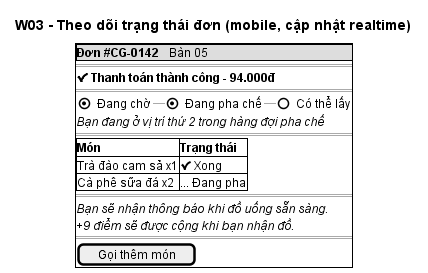

The diagram above was rendered by PlantUML. Its source (embedded in the PNG):
@startsalt IV_ui_w03_theo_doi_don
title W03 - Theo dõi trạng thái đơn (mobile, cập nhật realtime)
{+
  {* <b>Đơn #CG-0142 | Bàn 05 }
  ==
  <b>✔ Thanh toán thành công - 94.000đ
  ==
  { (X) Đang chờ | --- | (X) Đang pha chế | --- | () Có thể lấy }
  <i>Bạn đang ở vị trí thứ 2 trong hàng đợi pha chế
  ==
  {#
    <b>Món | <b>Trạng thái
    Trà đào cam sả x1 | ✔ Xong
    Cà phê sữa đá x2 | ... Đang pha
  }
  ==
  <i>Bạn sẽ nhận thông báo khi đồ uống sẵn sàng.
  <i>+9 điểm sẽ được cộng khi bạn nhận đồ.
  ==
  [ Gọi thêm món ]
}
@endsalt